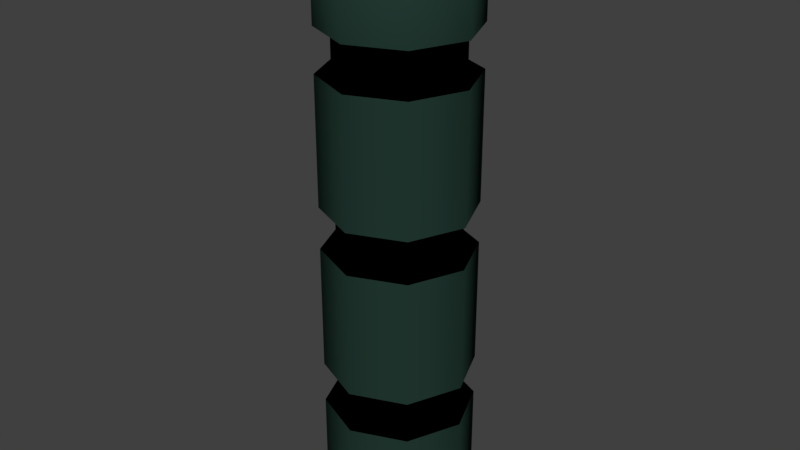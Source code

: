 # Source: laserbarrier_post.blend  (saved by Blender 2.79.0; exported with 4.5.12 LTS)
import bpy
from mathutils import Matrix  # noqa: F401  (used for matrix-valued properties, if any)

bpy.ops.wm.read_factory_settings(use_empty=True)
scene = bpy.context.scene
scene.name = 'Scene'

# ---- collections
col_collection_1 = bpy.data.collections.new('Collection 1'); scene.collection.children.link(col_collection_1)

# ---- materials (node trees are filled in below, after node groups)
mat_material = bpy.data.materials.new('Material')
mat_material.alpha_threshold = 0.0
mat_material.use_transparent_shadow = False
mat_material.roughness = 0.5
mat_floor_green = bpy.data.materials.new('floor_green')
mat_floor_green.alpha_threshold = 0.0
mat_floor_green.use_transparent_shadow = False
mat_floor_green.diffuse_color = (0.0166, 0.04026, 0.03155, 1.0)
mat_floor_green.roughness = 0.5
mat_black = bpy.data.materials.new('black')
mat_black.alpha_threshold = 0.0
mat_black.use_transparent_shadow = False
mat_black.diffuse_color = (0.0, 0.0, 0.0, 1.0)
mat_black.roughness = 0.5

# ---- material node trees

# ---- world
world_world = bpy.data.worlds.new('World'); scene.world = world_world
world_world.color = (0.05088, 0.05088, 0.05088)
world_world.use_sun_shadow = False
world_world.sun_shadow_jitter_overblur = 0.0
world_world.cycles.sampling_method = 'MANUAL'

# ---- meshes
me_cylinder = bpy.data.meshes.new('Cylinder')
me_cylinder.from_pydata([(0.0, 1.0, 0.0), (0.0, 1.0, 8.0), (0.7071, 0.7071, 0.0), (0.7071, 0.7071, 8.0), (1.0, -5.816e-08, 0.0), (1.0, -5.816e-08, 8.0), (0.7071, -0.7071, 0.0), (0.7071, -0.7071, 8.0), (0.0, -1.0, 0.0), (0.0, -1.0, 8.0), (-0.7071, -0.7071, 0.0), (-0.7071, -0.7071, 8.0), (-1.0, -2.521e-09, 0.0), (-1.0, -2.521e-09, 8.0), (-0.7071, 0.7071, 0.0), (-0.7071, 0.7071, 8.0), (0.0, 1.0, 1.429), (0.0, 1.0, 2.0), (0.0, 1.0, 3.714), (0.0, 1.0, 4.286), (0.0, 1.0, 6.0), (0.0, 1.0, 6.571), (0.7071, 0.7071, 6.571), (0.7071, 0.7071, 6.0), (0.7071, 0.7071, 4.286), (0.7071, 0.7071, 3.714), (0.7071, 0.7071, 2.0), (0.7071, 0.7071, 1.429), (1.0, -5.816e-08, 6.571), (1.0, -5.816e-08, 6.0), (1.0, -5.816e-08, 4.286), (1.0, -5.816e-08, 3.714), (1.0, -5.816e-08, 2.0), (1.0, -5.816e-08, 1.429), (0.7071, -0.7071, 6.571), (0.7071, -0.7071, 6.0), (0.7071, -0.7071, 4.286), (0.7071, -0.7071, 3.714), (0.7071, -0.7071, 2.0), (0.7071, -0.7071, 1.429), (0.0, -1.0, 6.571), (0.0, -1.0, 6.0), (0.0, -1.0, 4.286), (0.0, -1.0, 3.714), (0.0, -1.0, 2.0), (0.0, -1.0, 1.429), (-0.7071, -0.7071, 6.571), (-0.7071, -0.7071, 6.0), (-0.7071, -0.7071, 4.286), (-0.7071, -0.7071, 3.714), (-0.7071, -0.7071, 2.0), (-0.7071, -0.7071, 1.429), (-1.0, -2.521e-09, 6.571), (-1.0, -2.521e-09, 6.0), (-1.0, -2.521e-09, 4.286), (-1.0, -2.521e-09, 3.714), (-1.0, -2.521e-09, 2.0), (-1.0, -2.521e-09, 1.429), (-0.7071, 0.7071, 6.571), (-0.7071, 0.7071, 6.0), (-0.7071, 0.7071, 4.286), (-0.7071, 0.7071, 3.714), (-0.7071, 0.7071, 2.0), (-0.7071, 0.7071, 1.429), (0.0, 0.8, 6.057), (0.0, 0.8, 6.514), (0.5657, 0.5657, 6.514), (0.5657, 0.5657, 6.057), (0.8, -4.941e-08, 6.514), (0.8, -4.941e-08, 6.057), (0.5657, -0.5657, 6.514), (0.5657, -0.5657, 6.057), (0.0, -0.8, 6.514), (0.0, -0.8, 6.057), (-0.5657, -0.5657, 6.514), (-0.5657, -0.5657, 6.057), (-0.8, -4.906e-09, 6.514), (-0.8, -4.906e-09, 6.057), (-0.5657, 0.5657, 6.514), (-0.5657, 0.5657, 6.057), (0.0, 0.8, 3.771), (0.0, 0.8, 4.229), (0.5657, 0.5657, 4.229), (0.5657, 0.5657, 3.771), (0.8, -4.941e-08, 4.229), (0.8, -4.941e-08, 3.771), (0.5657, -0.5657, 4.229), (0.5657, -0.5657, 3.771), (0.0, -0.8, 4.229), (0.0, -0.8, 3.771), (-0.5657, -0.5657, 4.229), (-0.5657, -0.5657, 3.771), (-0.8, -4.906e-09, 4.229), (-0.8, -4.906e-09, 3.771), (-0.5657, 0.5657, 4.229), (-0.5657, 0.5657, 3.771), (0.0, 0.8, 1.486), (0.0, 0.8, 1.943), (0.5657, 0.5657, 1.943), (0.5657, 0.5657, 1.486), (0.8, -4.941e-08, 1.943), (0.8, -4.941e-08, 1.486), (0.5657, -0.5657, 1.943), (0.5657, -0.5657, 1.486), (0.0, -0.8, 1.943), (0.0, -0.8, 1.486), (-0.5657, -0.5657, 1.943), (-0.5657, -0.5657, 1.486), (-0.8, -4.906e-09, 1.943), (-0.8, -4.906e-09, 1.486), (-0.5657, 0.5657, 1.943), (-0.5657, 0.5657, 1.486)], [], [(21, 1, 3, 22), (22, 3, 5, 28), (28, 5, 7, 34), (34, 7, 9, 40), (40, 9, 11, 46), (46, 11, 13, 52), (3, 1, 15, 13, 11, 9, 7, 5), (52, 13, 15, 58), (58, 15, 1, 21), (14, 63, 16, 0), (38, 44, 104, 102), (62, 61, 18, 17), (18, 61, 95, 80), (60, 59, 20, 19), (29, 23, 67, 69), (12, 57, 63, 14), (45, 39, 103, 105), (56, 55, 61, 62), (24, 30, 84, 82), (54, 53, 59, 60), (59, 53, 77, 79), (10, 51, 57, 12), (32, 38, 102, 100), (50, 49, 55, 56), (54, 60, 94, 92), (48, 47, 53, 54), (21, 22, 66, 65), (8, 45, 51, 10), (62, 17, 97, 110), (44, 43, 49, 50), (31, 25, 83, 85), (42, 41, 47, 48), (46, 52, 76, 74), (6, 39, 45, 8), (39, 33, 101, 103), (38, 37, 43, 44), (61, 55, 93, 95), (36, 35, 41, 42), (23, 20, 64, 67), (4, 33, 39, 6), (16, 63, 111, 96), (32, 31, 37, 38), (19, 24, 82, 81), (30, 29, 35, 36), (53, 47, 75, 77), (2, 27, 33, 4), (26, 32, 100, 98), (26, 25, 31, 32), (48, 54, 92, 90), (24, 23, 29, 30), (40, 46, 74, 72), (0, 16, 27, 2), (56, 62, 110, 108), (17, 18, 25, 26), (25, 18, 80, 83), (19, 20, 23, 24), (47, 41, 73, 75), (79, 78, 65, 64), (77, 76, 78, 79), (75, 74, 76, 77), (73, 72, 74, 75), (71, 70, 72, 73), (69, 68, 70, 71), (67, 66, 68, 69), (64, 65, 66, 67), (52, 58, 78, 76), (22, 28, 68, 66), (20, 59, 79, 64), (35, 29, 69, 71), (58, 21, 65, 78), (28, 34, 70, 68), (41, 35, 71, 73), (34, 40, 72, 70), (95, 94, 81, 80), (93, 92, 94, 95), (91, 90, 92, 93), (89, 88, 90, 91), (87, 86, 88, 89), (85, 84, 86, 87), (83, 82, 84, 85), (80, 81, 82, 83), (37, 31, 85, 87), (60, 19, 81, 94), (30, 36, 86, 84), (43, 37, 87, 89), (36, 42, 88, 86), (49, 43, 89, 91), (42, 48, 90, 88), (55, 49, 91, 93), (111, 110, 97, 96), (109, 108, 110, 111), (107, 106, 108, 109), (105, 104, 106, 107), (103, 102, 104, 105), (101, 100, 102, 103), (99, 98, 100, 101), (96, 97, 98, 99), (51, 45, 105, 107), (44, 50, 106, 104), (57, 51, 107, 109), (27, 16, 96, 99), (50, 56, 108, 106), (17, 26, 98, 97), (63, 57, 109, 111), (33, 27, 99, 101)])
me_cylinder.polygons.foreach_set('use_smooth', [True] * 105)
me_cylinder.polygons.foreach_set('material_index', [1, 1, 1, 1, 1, 1, 1, 1, 1, 1, 2, 1, 2, 1, 2, 1, 2, 1, 2, 1, 2, 1, 2, 1, 2, 1, 2, 1, 2, 1, 2, 1, 2, 1, 2, 1, 2, 1, 2, 1, 2, 1, 2, 1, 2, 1, 2, 1, 2, 1, 2, 1, 2, 1, 2, 1, 2, 2, 2, 2, 2, 2, 2, 2, 2, 2, 2, 2, 2, 2, 2, 2, 2, 2, 2, 2, 2, 2, 2, 2, 2, 2, 2, 2, 2, 2, 2, 2, 2, 2, 2, 2, 2, 2, 2, 2, 2, 2, 2, 2, 2, 2, 2, 2, 2])
_k = set([(16, 27), (16, 63), (17, 26), (17, 62), (18, 25), (18, 61), (19, 24), (19, 60), (20, 23), (20, 59), (21, 22), (21, 58), (22, 28), (23, 29), (24, 30), (25, 31), (26, 32), (27, 33), (28, 34), (29, 35), (30, 36), (31, 37), (32, 38), (33, 39), (34, 40), (35, 41), (36, 42), (37, 43), (38, 44), (39, 45), (40, 46), (41, 47), (42, 48), (43, 49), (44, 50), (45, 51), (46, 52), (47, 53), (48, 54), (49, 55), (50, 56), (51, 57), (52, 58), (53, 59), (54, 60), (55, 61), (56, 62), (57, 63)])
me_cylinder.attributes.new('sharp_edge', 'BOOLEAN', 'EDGE').data.foreach_set('value', [ (min(e.vertices), max(e.vertices)) in _k for e in me_cylinder.edges])
me_cylinder.materials.append(mat_material)
me_cylinder.materials.append(mat_floor_green)
me_cylinder.materials.append(mat_black)
me_cylinder.use_remesh_preserve_volume = False
me_cylinder.use_remesh_preserve_attributes = False
me_cylinder.use_mirror_vertex_groups = False
me_cylinder.update()

# ---- objects
ob_cylinder = bpy.data.objects.new('Cylinder', me_cylinder)

# ---- transforms, parenting, visibility, modifiers, constraints
ob_cylinder.location = (0.0, 0.0, 0.0)
ob_cylinder.lineart.crease_threshold = 0.0

# ---- collection membership
col_collection_1.objects.link(ob_cylinder)

# ---- scene / render settings (as saved in the file)
scene.frame_start = 1; scene.frame_end = 250; scene.frame_set(1)
scene.render.engine = 'BLENDER_EEVEE_NEXT'
scene.render.resolution_percentage = 50
scene.render.dither_intensity = 0.0
scene.cycles.use_denoising = False
scene.cycles.samples = 128
scene.cycles.sampling_pattern = 'TABULATED_SOBOL'
scene.cycles.use_adaptive_sampling = False
scene.cycles.use_light_tree = False
scene.cycles.blur_glossy = 0.0
scene.cycles.sample_clamp_indirect = 0.0
scene.view_settings.view_transform = 'Standard'
bpy.context.view_layer.update()

# ---- added for rendering (the .blend has no active camera and no usable light): camera, sun
cam_auto = bpy.data.cameras.new('AutoCamera')
cam_auto.lens = 50.0
cam_auto.sensor_width = 36.0
cam_auto.clip_end = 1000.0
ob_auto_camera = bpy.data.objects.new('AutoCamera', cam_auto)
scene.collection.objects.link(ob_auto_camera)
ob_auto_camera.location = (7.85079, -9.42095, 10.2806)
ob_auto_camera.rotation_euler = (1.09748, -7.21219e-08, 0.694738)
scene.camera = ob_auto_camera
light_auto_sun = bpy.data.lights.new('AutoSun', 'SUN')
light_auto_sun.energy = 3.0
light_auto_sun.angle = 0.0523599
ob_auto_sun = bpy.data.objects.new('AutoSun', light_auto_sun)
scene.collection.objects.link(ob_auto_sun)
ob_auto_sun.rotation_euler = (0.872665, 0.174533, 0.523599)
bpy.context.view_layer.update()
